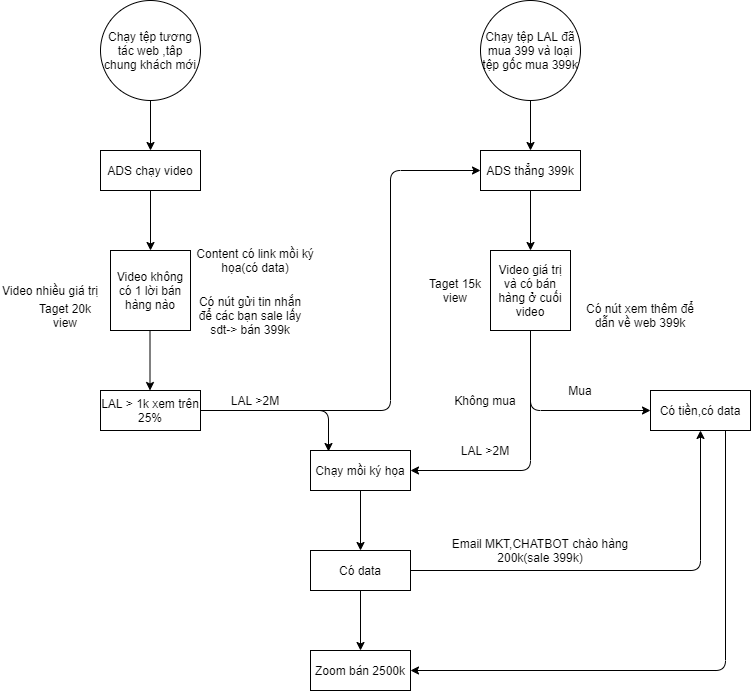

The diagram above was exported from draw.io. Its source (the exported page's mxGraphModel, read from the mxfile embedded in the PNG):
<mxGraphModel dx="868" dy="1651" grid="1" gridSize="10" guides="1" tooltips="1" connect="1" arrows="1" fold="1" page="1" pageScale="1" pageWidth="827" pageHeight="1169" math="0" shadow="0">
  <root>
    <mxCell id="0" />
    <mxCell id="1" parent="0" />
    <mxCell id="QZFfXJXXQWUEa3MhVMFy-1" value="ADS chạy video" style="rounded=0;whiteSpace=wrap;html=1;" vertex="1" parent="1">
      <mxGeometry x="110" y="100" width="100" height="40" as="geometry" />
    </mxCell>
    <mxCell id="QZFfXJXXQWUEa3MhVMFy-2" value="" style="endArrow=classic;html=1;exitX=0.5;exitY=1;exitDx=0;exitDy=0;" edge="1" parent="1" source="QZFfXJXXQWUEa3MhVMFy-1">
      <mxGeometry width="50" height="50" relative="1" as="geometry">
        <mxPoint x="150" y="250" as="sourcePoint" />
        <mxPoint x="160" y="200" as="targetPoint" />
      </mxGeometry>
    </mxCell>
    <mxCell id="QZFfXJXXQWUEa3MhVMFy-3" value="Video không có 1 lời bán hàng nào" style="whiteSpace=wrap;html=1;aspect=fixed;" vertex="1" parent="1">
      <mxGeometry x="120" y="200" width="80" height="80" as="geometry" />
    </mxCell>
    <mxCell id="QZFfXJXXQWUEa3MhVMFy-4" value="Video nhiều giá trị" style="text;html=1;strokeColor=none;fillColor=none;align=center;verticalAlign=middle;whiteSpace=wrap;rounded=0;" vertex="1" parent="1">
      <mxGeometry x="10" y="230" width="100" height="20" as="geometry" />
    </mxCell>
    <mxCell id="QZFfXJXXQWUEa3MhVMFy-5" value="Content có link mồi ký họa(có data)" style="text;html=1;strokeColor=none;fillColor=none;align=center;verticalAlign=middle;whiteSpace=wrap;rounded=0;" vertex="1" parent="1">
      <mxGeometry x="200" y="200" width="130" height="20" as="geometry" />
    </mxCell>
    <mxCell id="QZFfXJXXQWUEa3MhVMFy-6" value="Có nút gửi tin nhắn để các bạn sale lấy sdt-&amp;gt; bán 399k" style="text;html=1;strokeColor=none;fillColor=none;align=center;verticalAlign=middle;whiteSpace=wrap;rounded=0;" vertex="1" parent="1">
      <mxGeometry x="200" y="240" width="120" height="50" as="geometry" />
    </mxCell>
    <mxCell id="QZFfXJXXQWUEa3MhVMFy-7" value="" style="endArrow=classic;html=1;exitX=0.5;exitY=1;exitDx=0;exitDy=0;" edge="1" parent="1">
      <mxGeometry width="50" height="50" relative="1" as="geometry">
        <mxPoint x="159.5" y="280" as="sourcePoint" />
        <mxPoint x="159.5" y="340" as="targetPoint" />
      </mxGeometry>
    </mxCell>
    <mxCell id="QZFfXJXXQWUEa3MhVMFy-9" value="LAL &amp;gt; 1k xem trên 25%" style="rounded=0;whiteSpace=wrap;html=1;" vertex="1" parent="1">
      <mxGeometry x="110" y="340" width="100" height="40" as="geometry" />
    </mxCell>
    <mxCell id="QZFfXJXXQWUEa3MhVMFy-10" value="Taget 20k view" style="text;html=1;strokeColor=none;fillColor=none;align=center;verticalAlign=middle;whiteSpace=wrap;rounded=0;" vertex="1" parent="1">
      <mxGeometry x="40" y="255" width="70" height="20" as="geometry" />
    </mxCell>
    <mxCell id="QZFfXJXXQWUEa3MhVMFy-11" value="" style="endArrow=classic;html=1;exitX=1;exitY=0.5;exitDx=0;exitDy=0;entryX=0.18;entryY=0.025;entryDx=0;entryDy=0;entryPerimeter=0;" edge="1" parent="1" source="QZFfXJXXQWUEa3MhVMFy-9" target="QZFfXJXXQWUEa3MhVMFy-12">
      <mxGeometry width="50" height="50" relative="1" as="geometry">
        <mxPoint x="260" y="390" as="sourcePoint" />
        <mxPoint x="280" y="360" as="targetPoint" />
        <Array as="points">
          <mxPoint x="338" y="360" />
        </Array>
      </mxGeometry>
    </mxCell>
    <mxCell id="QZFfXJXXQWUEa3MhVMFy-12" value="Chạy mồi ký họa" style="rounded=0;whiteSpace=wrap;html=1;" vertex="1" parent="1">
      <mxGeometry x="320" y="400" width="100" height="40" as="geometry" />
    </mxCell>
    <mxCell id="QZFfXJXXQWUEa3MhVMFy-13" value="ADS thẳng 399k" style="rounded=0;whiteSpace=wrap;html=1;" vertex="1" parent="1">
      <mxGeometry x="490" y="100" width="100" height="40" as="geometry" />
    </mxCell>
    <mxCell id="QZFfXJXXQWUEa3MhVMFy-14" value="" style="endArrow=classic;html=1;exitX=0.5;exitY=1;exitDx=0;exitDy=0;" edge="1" parent="1" source="QZFfXJXXQWUEa3MhVMFy-13">
      <mxGeometry width="50" height="50" relative="1" as="geometry">
        <mxPoint x="530" y="250" as="sourcePoint" />
        <mxPoint x="540" y="200" as="targetPoint" />
      </mxGeometry>
    </mxCell>
    <mxCell id="QZFfXJXXQWUEa3MhVMFy-15" value="Video giá trị và có bán hàng ở cuối video" style="whiteSpace=wrap;html=1;aspect=fixed;" vertex="1" parent="1">
      <mxGeometry x="500" y="200" width="80" height="80" as="geometry" />
    </mxCell>
    <mxCell id="QZFfXJXXQWUEa3MhVMFy-24" value="Có nút xem thêm để dẫn về web 399k" style="text;html=1;strokeColor=none;fillColor=none;align=center;verticalAlign=middle;whiteSpace=wrap;rounded=0;" vertex="1" parent="1">
      <mxGeometry x="590" y="240" width="120" height="50" as="geometry" />
    </mxCell>
    <mxCell id="QZFfXJXXQWUEa3MhVMFy-26" value="LAL &amp;gt;2M" style="text;html=1;strokeColor=none;fillColor=none;align=center;verticalAlign=middle;whiteSpace=wrap;rounded=0;" vertex="1" parent="1">
      <mxGeometry x="235" y="340" width="60" height="20" as="geometry" />
    </mxCell>
    <mxCell id="QZFfXJXXQWUEa3MhVMFy-27" value="" style="endArrow=classic;html=1;exitX=0.5;exitY=1;exitDx=0;exitDy=0;entryX=1;entryY=0.5;entryDx=0;entryDy=0;" edge="1" parent="1" source="QZFfXJXXQWUEa3MhVMFy-15" target="QZFfXJXXQWUEa3MhVMFy-12">
      <mxGeometry width="50" height="50" relative="1" as="geometry">
        <mxPoint x="520" y="380" as="sourcePoint" />
        <mxPoint x="570" y="330" as="targetPoint" />
        <Array as="points">
          <mxPoint x="540" y="420" />
        </Array>
      </mxGeometry>
    </mxCell>
    <mxCell id="QZFfXJXXQWUEa3MhVMFy-28" value="" style="endArrow=classic;html=1;exitX=0.5;exitY=1;exitDx=0;exitDy=0;" edge="1" parent="1" source="QZFfXJXXQWUEa3MhVMFy-15">
      <mxGeometry width="50" height="50" relative="1" as="geometry">
        <mxPoint x="560" y="360" as="sourcePoint" />
        <mxPoint x="660" y="360" as="targetPoint" />
        <Array as="points">
          <mxPoint x="540" y="360" />
        </Array>
      </mxGeometry>
    </mxCell>
    <mxCell id="QZFfXJXXQWUEa3MhVMFy-29" value="Có tiền,có data" style="rounded=0;whiteSpace=wrap;html=1;" vertex="1" parent="1">
      <mxGeometry x="660" y="340" width="100" height="40" as="geometry" />
    </mxCell>
    <mxCell id="QZFfXJXXQWUEa3MhVMFy-30" value="Không mua" style="text;html=1;strokeColor=none;fillColor=none;align=center;verticalAlign=middle;whiteSpace=wrap;rounded=0;" vertex="1" parent="1">
      <mxGeometry x="460" y="340" width="70" height="20" as="geometry" />
    </mxCell>
    <mxCell id="QZFfXJXXQWUEa3MhVMFy-31" value="Mua" style="text;html=1;strokeColor=none;fillColor=none;align=center;verticalAlign=middle;whiteSpace=wrap;rounded=0;" vertex="1" parent="1">
      <mxGeometry x="570" y="330" width="40" height="20" as="geometry" />
    </mxCell>
    <mxCell id="QZFfXJXXQWUEa3MhVMFy-32" value="LAL &amp;gt;2M" style="text;html=1;strokeColor=none;fillColor=none;align=center;verticalAlign=middle;whiteSpace=wrap;rounded=0;" vertex="1" parent="1">
      <mxGeometry x="460" y="390" width="70" height="20" as="geometry" />
    </mxCell>
    <mxCell id="QZFfXJXXQWUEa3MhVMFy-33" value="" style="endArrow=classic;html=1;exitX=0.5;exitY=1;exitDx=0;exitDy=0;" edge="1" parent="1" source="QZFfXJXXQWUEa3MhVMFy-12">
      <mxGeometry width="50" height="50" relative="1" as="geometry">
        <mxPoint x="360" y="530" as="sourcePoint" />
        <mxPoint x="370" y="500" as="targetPoint" />
      </mxGeometry>
    </mxCell>
    <mxCell id="QZFfXJXXQWUEa3MhVMFy-34" value="Có data" style="rounded=0;whiteSpace=wrap;html=1;" vertex="1" parent="1">
      <mxGeometry x="320" y="500" width="100" height="40" as="geometry" />
    </mxCell>
    <mxCell id="QZFfXJXXQWUEa3MhVMFy-35" value="" style="endArrow=classic;html=1;exitX=1;exitY=0.5;exitDx=0;exitDy=0;entryX=0.5;entryY=1;entryDx=0;entryDy=0;" edge="1" parent="1" source="QZFfXJXXQWUEa3MhVMFy-34" target="QZFfXJXXQWUEa3MhVMFy-29">
      <mxGeometry width="50" height="50" relative="1" as="geometry">
        <mxPoint x="460" y="500" as="sourcePoint" />
        <mxPoint x="510" y="450" as="targetPoint" />
        <Array as="points">
          <mxPoint x="710" y="520" />
        </Array>
      </mxGeometry>
    </mxCell>
    <mxCell id="QZFfXJXXQWUEa3MhVMFy-36" value="Email MKT,CHATBOT chào hàng 200k(sale 399k)" style="text;html=1;strokeColor=none;fillColor=none;align=center;verticalAlign=middle;whiteSpace=wrap;rounded=0;" vertex="1" parent="1">
      <mxGeometry x="460" y="490" width="180" height="20" as="geometry" />
    </mxCell>
    <mxCell id="QZFfXJXXQWUEa3MhVMFy-37" value="" style="endArrow=classic;html=1;exitX=0.75;exitY=1;exitDx=0;exitDy=0;entryX=1;entryY=0.5;entryDx=0;entryDy=0;" edge="1" parent="1" source="QZFfXJXXQWUEa3MhVMFy-29" target="QZFfXJXXQWUEa3MhVMFy-38">
      <mxGeometry width="50" height="50" relative="1" as="geometry">
        <mxPoint x="340" y="580" as="sourcePoint" />
        <mxPoint x="440" y="560" as="targetPoint" />
        <Array as="points">
          <mxPoint x="735" y="620" />
        </Array>
      </mxGeometry>
    </mxCell>
    <mxCell id="QZFfXJXXQWUEa3MhVMFy-38" value="Zoom bán 2500k" style="rounded=0;whiteSpace=wrap;html=1;" vertex="1" parent="1">
      <mxGeometry x="320" y="600" width="100" height="40" as="geometry" />
    </mxCell>
    <mxCell id="QZFfXJXXQWUEa3MhVMFy-39" value="" style="endArrow=classic;html=1;exitX=0.5;exitY=1;exitDx=0;exitDy=0;entryX=0.5;entryY=0;entryDx=0;entryDy=0;" edge="1" parent="1" source="QZFfXJXXQWUEa3MhVMFy-34" target="QZFfXJXXQWUEa3MhVMFy-38">
      <mxGeometry width="50" height="50" relative="1" as="geometry">
        <mxPoint x="380" y="450" as="sourcePoint" />
        <mxPoint x="380" y="510" as="targetPoint" />
      </mxGeometry>
    </mxCell>
    <mxCell id="QZFfXJXXQWUEa3MhVMFy-40" value="Taget 15k view" style="text;html=1;strokeColor=none;fillColor=none;align=center;verticalAlign=middle;whiteSpace=wrap;rounded=0;" vertex="1" parent="1">
      <mxGeometry x="430" y="230" width="70" height="20" as="geometry" />
    </mxCell>
    <mxCell id="QZFfXJXXQWUEa3MhVMFy-41" value="Chạy tệp tương tác web ,tâp chung khách mới" style="ellipse;whiteSpace=wrap;html=1;aspect=fixed;" vertex="1" parent="1">
      <mxGeometry x="110" y="-50" width="100" height="100" as="geometry" />
    </mxCell>
    <mxCell id="QZFfXJXXQWUEa3MhVMFy-42" value="" style="endArrow=classic;html=1;exitX=0.5;exitY=1;exitDx=0;exitDy=0;" edge="1" parent="1" source="QZFfXJXXQWUEa3MhVMFy-41" target="QZFfXJXXQWUEa3MhVMFy-1">
      <mxGeometry width="50" height="50" relative="1" as="geometry">
        <mxPoint x="20" y="160" as="sourcePoint" />
        <mxPoint x="70" y="110" as="targetPoint" />
      </mxGeometry>
    </mxCell>
    <mxCell id="QZFfXJXXQWUEa3MhVMFy-43" value="Chạy tệp LAL đã mua 399 và loại tệp gốc mua 399k" style="ellipse;whiteSpace=wrap;html=1;aspect=fixed;" vertex="1" parent="1">
      <mxGeometry x="490" y="-50" width="100" height="100" as="geometry" />
    </mxCell>
    <mxCell id="QZFfXJXXQWUEa3MhVMFy-44" value="" style="endArrow=classic;html=1;exitX=0.5;exitY=1;exitDx=0;exitDy=0;entryX=0.5;entryY=0;entryDx=0;entryDy=0;" edge="1" parent="1" source="QZFfXJXXQWUEa3MhVMFy-43" target="QZFfXJXXQWUEa3MhVMFy-13">
      <mxGeometry width="50" height="50" relative="1" as="geometry">
        <mxPoint x="400" y="160" as="sourcePoint" />
        <mxPoint x="540" y="100" as="targetPoint" />
      </mxGeometry>
    </mxCell>
    <mxCell id="QZFfXJXXQWUEa3MhVMFy-45" value="" style="endArrow=classic;html=1;entryX=0;entryY=0.5;entryDx=0;entryDy=0;" edge="1" parent="1" target="QZFfXJXXQWUEa3MhVMFy-13">
      <mxGeometry width="50" height="50" relative="1" as="geometry">
        <mxPoint x="210" y="360" as="sourcePoint" />
        <mxPoint x="400" y="270" as="targetPoint" />
        <Array as="points">
          <mxPoint x="400" y="360" />
          <mxPoint x="400" y="120" />
        </Array>
      </mxGeometry>
    </mxCell>
  </root>
</mxGraphModel>